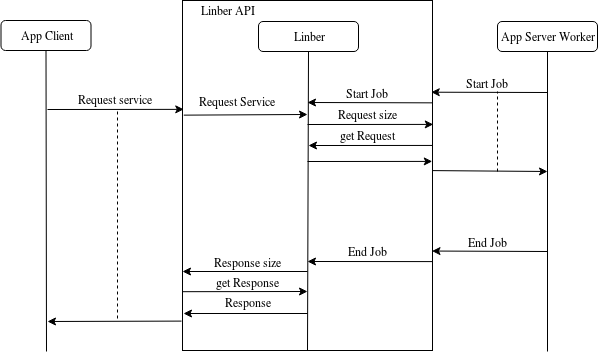

The diagram above was exported from draw.io. Its source (the exported page's mxGraphModel, read from the mxfile embedded in the PNG):
<mxGraphModel dx="2249" dy="1951" grid="1" gridSize="10" guides="1" tooltips="1" connect="1" arrows="1" fold="1" page="1" pageScale="1" pageWidth="827" pageHeight="1169" math="0" shadow="0">
  <root>
    <mxCell id="0" />
    <mxCell id="1" parent="0" />
    <mxCell id="2" value="" style="group" vertex="1" connectable="0" parent="1">
      <mxGeometry x="-626.5" y="1389" width="596.5" height="351" as="geometry" />
    </mxCell>
    <mxCell id="3" value="" style="rounded=0;whiteSpace=wrap;html=1;" vertex="1" parent="2">
      <mxGeometry x="181.5" width="250" height="350" as="geometry" />
    </mxCell>
    <mxCell id="4" value="App Client" style="rounded=1;whiteSpace=wrap;html=1;" vertex="1" parent="2">
      <mxGeometry y="20" width="90" height="30" as="geometry" />
    </mxCell>
    <mxCell id="5" value="Linber" style="rounded=1;whiteSpace=wrap;html=1;" vertex="1" parent="2">
      <mxGeometry x="257.5" y="21" width="100" height="30" as="geometry" />
    </mxCell>
    <mxCell id="6" value="App Server Worker" style="rounded=1;whiteSpace=wrap;html=1;" vertex="1" parent="2">
      <mxGeometry x="496.5" y="21" width="100" height="30" as="geometry" />
    </mxCell>
    <mxCell id="7" value="" style="endArrow=classic;html=1;entryX=0.005;entryY=0.311;entryDx=0;entryDy=0;entryPerimeter=0;" edge="1" parent="2" target="3">
      <mxGeometry width="50" height="50" relative="1" as="geometry">
        <mxPoint x="46.5" y="109" as="sourcePoint" />
        <mxPoint x="176.5" y="110" as="targetPoint" />
      </mxGeometry>
    </mxCell>
    <mxCell id="8" value="Request service" style="text;html=1;resizable=0;points=[];align=center;verticalAlign=middle;labelBackgroundColor=#ffffff;" vertex="1" connectable="0" parent="7">
      <mxGeometry x="0.219" y="1" relative="1" as="geometry">
        <mxPoint x="-15.5" y="-9" as="offset" />
      </mxGeometry>
    </mxCell>
    <mxCell id="9" value="" style="endArrow=none;html=1;entryX=0.5;entryY=1;entryDx=0;entryDy=0;exitX=0.5;exitY=1;exitDx=0;exitDy=0;" edge="1" parent="2" source="3" target="5">
      <mxGeometry width="50" height="50" relative="1" as="geometry">
        <mxPoint x="307.5" y="290.99999999999955" as="sourcePoint" />
        <mxPoint x="31.5" y="181" as="targetPoint" />
      </mxGeometry>
    </mxCell>
    <mxCell id="10" value="" style="endArrow=classic;html=1;exitX=1;exitY=0.486;exitDx=0;exitDy=0;exitPerimeter=0;" edge="1" parent="2" source="3">
      <mxGeometry width="50" height="50" relative="1" as="geometry">
        <mxPoint x="439" y="171" as="sourcePoint" />
        <mxPoint x="546.5" y="171" as="targetPoint" />
      </mxGeometry>
    </mxCell>
    <mxCell id="11" value="" style="endArrow=none;html=1;entryX=0.5;entryY=1;entryDx=0;entryDy=0;" edge="1" parent="2" target="6">
      <mxGeometry width="50" height="50" relative="1" as="geometry">
        <mxPoint x="546.5" y="351" as="sourcePoint" />
        <mxPoint x="11.5" y="391" as="targetPoint" />
      </mxGeometry>
    </mxCell>
    <mxCell id="12" value="" style="endArrow=none;html=1;entryX=0.5;entryY=1;entryDx=0;entryDy=0;" edge="1" parent="2" target="4">
      <mxGeometry width="50" height="50" relative="1" as="geometry">
        <mxPoint x="45.5" y="351" as="sourcePoint" />
        <mxPoint x="15" y="450" as="targetPoint" />
      </mxGeometry>
    </mxCell>
    <mxCell id="13" value="" style="endArrow=classic;html=1;entryX=0.995;entryY=0.262;entryDx=0;entryDy=0;entryPerimeter=0;" edge="1" parent="2" target="3">
      <mxGeometry width="50" height="50" relative="1" as="geometry">
        <mxPoint x="546.5" y="92" as="sourcePoint" />
        <mxPoint x="481.5" y="110.99999999999955" as="targetPoint" />
      </mxGeometry>
    </mxCell>
    <mxCell id="14" value="Start Job" style="text;html=1;resizable=0;points=[];align=center;verticalAlign=middle;labelBackgroundColor=#ffffff;" vertex="1" connectable="0" parent="13">
      <mxGeometry x="0.5111" y="1" relative="1" as="geometry">
        <mxPoint x="27.5" y="-10.5" as="offset" />
      </mxGeometry>
    </mxCell>
    <mxCell id="15" value="" style="endArrow=classic;html=1;entryX=0.998;entryY=0.713;entryDx=0;entryDy=0;entryPerimeter=0;" edge="1" parent="2">
      <mxGeometry width="50" height="50" relative="1" as="geometry">
        <mxPoint x="546.5" y="251" as="sourcePoint" />
        <mxPoint x="431" y="250.54999999999973" as="targetPoint" />
      </mxGeometry>
    </mxCell>
    <mxCell id="16" value="End Job" style="text;html=1;resizable=0;points=[];align=center;verticalAlign=middle;labelBackgroundColor=#ffffff;" vertex="1" connectable="0" parent="15">
      <mxGeometry x="0.5111" y="1" relative="1" as="geometry">
        <mxPoint x="27.5" y="-10.5" as="offset" />
      </mxGeometry>
    </mxCell>
    <mxCell id="17" value="" style="endArrow=none;dashed=1;html=1;" edge="1" parent="2">
      <mxGeometry width="50" height="50" relative="1" as="geometry">
        <mxPoint x="496.5" y="171" as="sourcePoint" />
        <mxPoint x="496.5" y="91" as="targetPoint" />
      </mxGeometry>
    </mxCell>
    <mxCell id="18" value="" style="endArrow=classic;html=1;exitX=-0.004;exitY=0.816;exitDx=0;exitDy=0;exitPerimeter=0;" edge="1" parent="2">
      <mxGeometry width="50" height="50" relative="1" as="geometry">
        <mxPoint x="180.5" y="320.5999999999999" as="sourcePoint" />
        <mxPoint x="46.5" y="321" as="targetPoint" />
      </mxGeometry>
    </mxCell>
    <mxCell id="19" value="" style="endArrow=none;dashed=1;html=1;" edge="1" parent="2">
      <mxGeometry width="50" height="50" relative="1" as="geometry">
        <mxPoint x="116.5" y="318" as="sourcePoint" />
        <mxPoint x="116.5" y="107.99999999999955" as="targetPoint" />
      </mxGeometry>
    </mxCell>
    <mxCell id="20" value="Linber API" style="text;html=1;strokeColor=none;fillColor=none;align=center;verticalAlign=middle;whiteSpace=wrap;rounded=0;" vertex="1" parent="2">
      <mxGeometry x="181.5" width="90" height="20" as="geometry" />
    </mxCell>
    <mxCell id="21" value="" style="endArrow=classic;html=1;exitX=1.002;exitY=0.281;exitDx=0;exitDy=0;exitPerimeter=0;" edge="1" parent="2">
      <mxGeometry width="50" height="50" relative="1" as="geometry">
        <mxPoint x="432" y="102.35000000000036" as="sourcePoint" />
        <mxPoint x="306.5" y="102" as="targetPoint" />
      </mxGeometry>
    </mxCell>
    <mxCell id="22" value="Start Job" style="text;html=1;resizable=0;points=[];align=center;verticalAlign=middle;labelBackgroundColor=#ffffff;" vertex="1" connectable="0" parent="21">
      <mxGeometry x="0.5111" y="1" relative="1" as="geometry">
        <mxPoint x="29.5" y="-11" as="offset" />
      </mxGeometry>
    </mxCell>
    <mxCell id="23" value="" style="endArrow=classic;html=1;entryX=1.003;entryY=0.374;entryDx=0;entryDy=0;entryPerimeter=0;" edge="1" parent="2">
      <mxGeometry width="50" height="50" relative="1" as="geometry">
        <mxPoint x="306.5" y="124" as="sourcePoint" />
        <mxPoint x="432.25" y="123.90000000000009" as="targetPoint" />
      </mxGeometry>
    </mxCell>
    <mxCell id="24" value="Request size" style="text;html=1;resizable=0;points=[];align=center;verticalAlign=middle;labelBackgroundColor=#ffffff;" vertex="1" connectable="0" parent="23">
      <mxGeometry x="0.1227" relative="1" as="geometry">
        <mxPoint x="-10.5" y="-10" as="offset" />
      </mxGeometry>
    </mxCell>
    <mxCell id="25" value="" style="endArrow=classic;html=1;entryX=1.003;entryY=0.374;entryDx=0;entryDy=0;entryPerimeter=0;" edge="1" parent="2">
      <mxGeometry width="50" height="50" relative="1" as="geometry">
        <mxPoint x="306.5" y="161" as="sourcePoint" />
        <mxPoint x="431.25" y="160.9000000000001" as="targetPoint" />
      </mxGeometry>
    </mxCell>
    <mxCell id="26" value="" style="endArrow=classic;html=1;exitX=0.997;exitY=0.277;exitDx=0;exitDy=0;exitPerimeter=0;" edge="1" parent="2">
      <mxGeometry width="50" height="50" relative="1" as="geometry">
        <mxPoint x="431.7499999999998" y="144.95000000000027" as="sourcePoint" />
        <mxPoint x="307.5" y="145" as="targetPoint" />
      </mxGeometry>
    </mxCell>
    <mxCell id="27" value="get Request" style="text;html=1;resizable=0;points=[];align=center;verticalAlign=middle;labelBackgroundColor=#ffffff;" vertex="1" connectable="0" parent="26">
      <mxGeometry x="0.5111" y="1" relative="1" as="geometry">
        <mxPoint x="28.5" y="-11" as="offset" />
      </mxGeometry>
    </mxCell>
    <mxCell id="28" value="" style="endArrow=classic;html=1;exitX=0.005;exitY=0.319;exitDx=0;exitDy=0;exitPerimeter=0;" edge="1" parent="2">
      <mxGeometry width="50" height="50" relative="1" as="geometry">
        <mxPoint x="182.75" y="114.64999999999964" as="sourcePoint" />
        <mxPoint x="306.5" y="114" as="targetPoint" />
      </mxGeometry>
    </mxCell>
    <mxCell id="29" value="Request Service" style="text;html=1;resizable=0;points=[];align=center;verticalAlign=middle;labelBackgroundColor=#ffffff;" vertex="1" connectable="0" parent="28">
      <mxGeometry x="-0.137" y="1" relative="1" as="geometry">
        <mxPoint x="0.5" y="-12.5" as="offset" />
      </mxGeometry>
    </mxCell>
    <mxCell id="30" value="" style="endArrow=classic;html=1;exitX=0.999;exitY=0.746;exitDx=0;exitDy=0;exitPerimeter=0;" edge="1" parent="2" source="3">
      <mxGeometry width="50" height="50" relative="1" as="geometry">
        <mxPoint x="426.5" y="261" as="sourcePoint" />
        <mxPoint x="306.5" y="261" as="targetPoint" />
      </mxGeometry>
    </mxCell>
    <mxCell id="31" value="&lt;div&gt;End Job&lt;/div&gt;" style="text;html=1;resizable=0;points=[];align=center;verticalAlign=middle;labelBackgroundColor=#ffffff;" vertex="1" connectable="0" parent="30">
      <mxGeometry x="0.5433" y="-1" relative="1" as="geometry">
        <mxPoint x="31.5" y="-9.5" as="offset" />
      </mxGeometry>
    </mxCell>
    <mxCell id="32" value="" style="endArrow=classic;html=1;" edge="1" parent="2">
      <mxGeometry width="50" height="50" relative="1" as="geometry">
        <mxPoint x="306.5" y="271" as="sourcePoint" />
        <mxPoint x="181.5" y="271" as="targetPoint" />
      </mxGeometry>
    </mxCell>
    <mxCell id="33" value="Response size" style="text;html=1;resizable=0;points=[];align=center;verticalAlign=middle;labelBackgroundColor=#ffffff;" vertex="1" connectable="0" parent="32">
      <mxGeometry x="-0.0594" relative="1" as="geometry">
        <mxPoint x="-1.5" y="-10" as="offset" />
      </mxGeometry>
    </mxCell>
    <mxCell id="34" value="" style="endArrow=classic;html=1;exitX=0;exitY=0.832;exitDx=0;exitDy=0;exitPerimeter=0;" edge="1" parent="2" source="3">
      <mxGeometry width="50" height="50" relative="1" as="geometry">
        <mxPoint x="86.5" y="341" as="sourcePoint" />
        <mxPoint x="306.5" y="291" as="targetPoint" />
      </mxGeometry>
    </mxCell>
    <mxCell id="35" value="get Response" style="text;html=1;resizable=0;points=[];align=center;verticalAlign=middle;labelBackgroundColor=#ffffff;" vertex="1" connectable="0" parent="34">
      <mxGeometry x="0.1191" relative="1" as="geometry">
        <mxPoint x="-5" y="-10" as="offset" />
      </mxGeometry>
    </mxCell>
    <mxCell id="36" value="" style="endArrow=classic;html=1;" edge="1" parent="2">
      <mxGeometry width="50" height="50" relative="1" as="geometry">
        <mxPoint x="306.5" y="313" as="sourcePoint" />
        <mxPoint x="182.5" y="313" as="targetPoint" />
      </mxGeometry>
    </mxCell>
    <mxCell id="37" value="Response" style="text;html=1;resizable=0;points=[];align=center;verticalAlign=middle;labelBackgroundColor=#ffffff;" vertex="1" connectable="0" parent="36">
      <mxGeometry x="0.1052" relative="1" as="geometry">
        <mxPoint x="9" y="-12" as="offset" />
      </mxGeometry>
    </mxCell>
  </root>
</mxGraphModel>